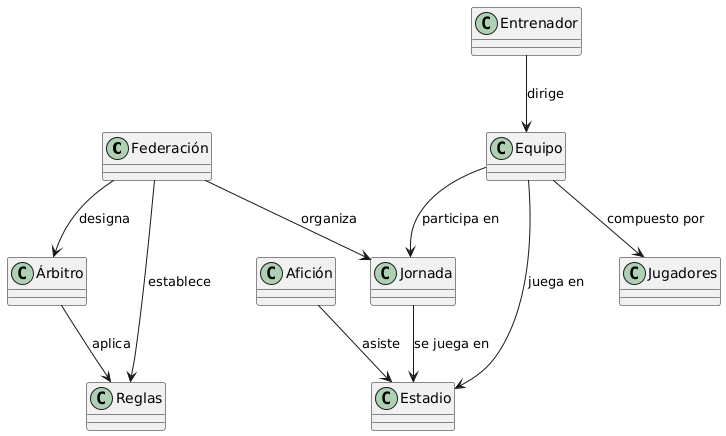

The diagram above was rendered by PlantUML. Its source (embedded in the PNG):
@startuml
class Federación {
}

class Árbitro {
}

class Entrenador {
}

class Equipo {
}

class Jugadores {
}

class Jornada {
}

class Estadio {
}

class Afición {
}

class Reglas {
}

Federación --> Árbitro : "designa"
Federación --> Reglas : "establece"
Federación --> Jornada : "organiza"
Árbitro --> Reglas : "aplica"
Entrenador --> Equipo : "dirige"
Equipo --> Jugadores : "compuesto por"
Equipo --> Jornada : "participa en"
Jornada --> Estadio : "se juega en"
Afición --> Estadio : "asiste"
Equipo --> Estadio : "juega en"
@enduml